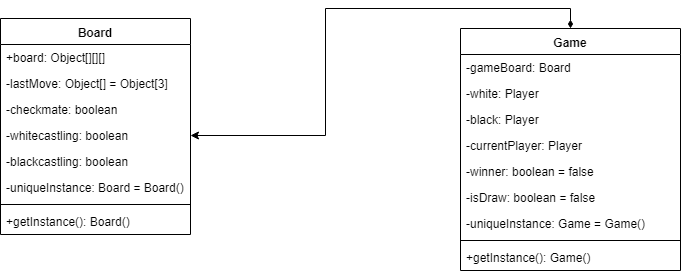

The diagram above was exported from draw.io. Its source (the exported page's mxGraphModel, read from the mxfile embedded in the PNG):
<mxGraphModel dx="458" dy="814" grid="1" gridSize="10" guides="1" tooltips="1" connect="1" arrows="1" fold="1" page="1" pageScale="1" pageWidth="827" pageHeight="1169" math="0" shadow="0">
  <root>
    <mxCell id="0" />
    <mxCell id="1" parent="0" />
    <mxCell id="R-n816khEFrcanPFLHmT-9" value="Game" style="swimlane;fontStyle=1;align=center;verticalAlign=top;childLayout=stackLayout;horizontal=1;startSize=26;horizontalStack=0;resizeParent=1;resizeParentMax=0;resizeLast=0;collapsible=1;marginBottom=0;" vertex="1" parent="1">
      <mxGeometry x="580" y="190" width="220" height="242" as="geometry" />
    </mxCell>
    <mxCell id="R-n816khEFrcanPFLHmT-10" value="-gameBoard: Board" style="text;strokeColor=none;fillColor=none;align=left;verticalAlign=top;spacingLeft=4;spacingRight=4;overflow=hidden;rotatable=0;points=[[0,0.5],[1,0.5]];portConstraint=eastwest;" vertex="1" parent="R-n816khEFrcanPFLHmT-9">
      <mxGeometry y="26" width="220" height="26" as="geometry" />
    </mxCell>
    <mxCell id="R-n816khEFrcanPFLHmT-27" value="-white: Player" style="text;strokeColor=none;fillColor=none;align=left;verticalAlign=top;spacingLeft=4;spacingRight=4;overflow=hidden;rotatable=0;points=[[0,0.5],[1,0.5]];portConstraint=eastwest;" vertex="1" parent="R-n816khEFrcanPFLHmT-9">
      <mxGeometry y="52" width="220" height="26" as="geometry" />
    </mxCell>
    <mxCell id="R-n816khEFrcanPFLHmT-28" value="-black: Player" style="text;strokeColor=none;fillColor=none;align=left;verticalAlign=top;spacingLeft=4;spacingRight=4;overflow=hidden;rotatable=0;points=[[0,0.5],[1,0.5]];portConstraint=eastwest;" vertex="1" parent="R-n816khEFrcanPFLHmT-9">
      <mxGeometry y="78" width="220" height="26" as="geometry" />
    </mxCell>
    <mxCell id="R-n816khEFrcanPFLHmT-30" value="-currentPlayer: Player" style="text;strokeColor=none;fillColor=none;align=left;verticalAlign=top;spacingLeft=4;spacingRight=4;overflow=hidden;rotatable=0;points=[[0,0.5],[1,0.5]];portConstraint=eastwest;" vertex="1" parent="R-n816khEFrcanPFLHmT-9">
      <mxGeometry y="104" width="220" height="26" as="geometry" />
    </mxCell>
    <mxCell id="R-n816khEFrcanPFLHmT-29" value="-winner: boolean = false" style="text;strokeColor=none;fillColor=none;align=left;verticalAlign=top;spacingLeft=4;spacingRight=4;overflow=hidden;rotatable=0;points=[[0,0.5],[1,0.5]];portConstraint=eastwest;" vertex="1" parent="R-n816khEFrcanPFLHmT-9">
      <mxGeometry y="130" width="220" height="26" as="geometry" />
    </mxCell>
    <mxCell id="R-n816khEFrcanPFLHmT-32" value="-isDraw: boolean = false" style="text;strokeColor=none;fillColor=none;align=left;verticalAlign=top;spacingLeft=4;spacingRight=4;overflow=hidden;rotatable=0;points=[[0,0.5],[1,0.5]];portConstraint=eastwest;" vertex="1" parent="R-n816khEFrcanPFLHmT-9">
      <mxGeometry y="156" width="220" height="26" as="geometry" />
    </mxCell>
    <mxCell id="R-n816khEFrcanPFLHmT-31" value="-uniqueInstance: Game = Game()" style="text;strokeColor=none;fillColor=none;align=left;verticalAlign=top;spacingLeft=4;spacingRight=4;overflow=hidden;rotatable=0;points=[[0,0.5],[1,0.5]];portConstraint=eastwest;" vertex="1" parent="R-n816khEFrcanPFLHmT-9">
      <mxGeometry y="182" width="220" height="26" as="geometry" />
    </mxCell>
    <mxCell id="R-n816khEFrcanPFLHmT-11" value="" style="line;strokeWidth=1;fillColor=none;align=left;verticalAlign=middle;spacingTop=-1;spacingLeft=3;spacingRight=3;rotatable=0;labelPosition=right;points=[];portConstraint=eastwest;" vertex="1" parent="R-n816khEFrcanPFLHmT-9">
      <mxGeometry y="208" width="220" height="8" as="geometry" />
    </mxCell>
    <mxCell id="R-n816khEFrcanPFLHmT-12" value="+getInstance(): Game()" style="text;strokeColor=none;fillColor=none;align=left;verticalAlign=top;spacingLeft=4;spacingRight=4;overflow=hidden;rotatable=0;points=[[0,0.5],[1,0.5]];portConstraint=eastwest;" vertex="1" parent="R-n816khEFrcanPFLHmT-9">
      <mxGeometry y="216" width="220" height="26" as="geometry" />
    </mxCell>
    <mxCell id="R-n816khEFrcanPFLHmT-15" value="Board" style="swimlane;fontStyle=1;align=center;verticalAlign=top;childLayout=stackLayout;horizontal=1;startSize=26;horizontalStack=0;resizeParent=1;resizeParentMax=0;resizeLast=0;collapsible=1;marginBottom=0;" vertex="1" parent="1">
      <mxGeometry x="120" y="180" width="190" height="216" as="geometry" />
    </mxCell>
    <mxCell id="R-n816khEFrcanPFLHmT-16" value="+board: Object[][][]" style="text;strokeColor=none;fillColor=none;align=left;verticalAlign=top;spacingLeft=4;spacingRight=4;overflow=hidden;rotatable=0;points=[[0,0.5],[1,0.5]];portConstraint=eastwest;" vertex="1" parent="R-n816khEFrcanPFLHmT-15">
      <mxGeometry y="26" width="190" height="26" as="geometry" />
    </mxCell>
    <mxCell id="R-n816khEFrcanPFLHmT-19" value="-lastMove: Object[] = Object[3]" style="text;strokeColor=none;fillColor=none;align=left;verticalAlign=top;spacingLeft=4;spacingRight=4;overflow=hidden;rotatable=0;points=[[0,0.5],[1,0.5]];portConstraint=eastwest;" vertex="1" parent="R-n816khEFrcanPFLHmT-15">
      <mxGeometry y="52" width="190" height="26" as="geometry" />
    </mxCell>
    <mxCell id="R-n816khEFrcanPFLHmT-21" value="-checkmate: boolean" style="text;strokeColor=none;fillColor=none;align=left;verticalAlign=top;spacingLeft=4;spacingRight=4;overflow=hidden;rotatable=0;points=[[0,0.5],[1,0.5]];portConstraint=eastwest;" vertex="1" parent="R-n816khEFrcanPFLHmT-15">
      <mxGeometry y="78" width="190" height="26" as="geometry" />
    </mxCell>
    <mxCell id="R-n816khEFrcanPFLHmT-22" value="-whitecastling: boolean" style="text;strokeColor=none;fillColor=none;align=left;verticalAlign=top;spacingLeft=4;spacingRight=4;overflow=hidden;rotatable=0;points=[[0,0.5],[1,0.5]];portConstraint=eastwest;" vertex="1" parent="R-n816khEFrcanPFLHmT-15">
      <mxGeometry y="104" width="190" height="26" as="geometry" />
    </mxCell>
    <mxCell id="R-n816khEFrcanPFLHmT-23" value="-blackcastling: boolean" style="text;strokeColor=none;fillColor=none;align=left;verticalAlign=top;spacingLeft=4;spacingRight=4;overflow=hidden;rotatable=0;points=[[0,0.5],[1,0.5]];portConstraint=eastwest;" vertex="1" parent="R-n816khEFrcanPFLHmT-15">
      <mxGeometry y="130" width="190" height="26" as="geometry" />
    </mxCell>
    <mxCell id="R-n816khEFrcanPFLHmT-24" value="-uniqueInstance: Board = Board()" style="text;strokeColor=none;fillColor=none;align=left;verticalAlign=top;spacingLeft=4;spacingRight=4;overflow=hidden;rotatable=0;points=[[0,0.5],[1,0.5]];portConstraint=eastwest;" vertex="1" parent="R-n816khEFrcanPFLHmT-15">
      <mxGeometry y="156" width="190" height="26" as="geometry" />
    </mxCell>
    <mxCell id="R-n816khEFrcanPFLHmT-17" value="" style="line;strokeWidth=1;fillColor=none;align=left;verticalAlign=middle;spacingTop=-1;spacingLeft=3;spacingRight=3;rotatable=0;labelPosition=right;points=[];portConstraint=eastwest;" vertex="1" parent="R-n816khEFrcanPFLHmT-15">
      <mxGeometry y="182" width="190" height="8" as="geometry" />
    </mxCell>
    <mxCell id="R-n816khEFrcanPFLHmT-18" value="+getInstance(): Board()" style="text;strokeColor=none;fillColor=none;align=left;verticalAlign=top;spacingLeft=4;spacingRight=4;overflow=hidden;rotatable=0;points=[[0,0.5],[1,0.5]];portConstraint=eastwest;" vertex="1" parent="R-n816khEFrcanPFLHmT-15">
      <mxGeometry y="190" width="190" height="26" as="geometry" />
    </mxCell>
    <mxCell id="R-n816khEFrcanPFLHmT-26" style="edgeStyle=orthogonalEdgeStyle;rounded=0;orthogonalLoop=1;jettySize=auto;html=1;entryX=0.5;entryY=0;entryDx=0;entryDy=0;startArrow=classic;startFill=1;endArrow=diamondThin;endFill=1;" edge="1" parent="1" source="R-n816khEFrcanPFLHmT-22" target="R-n816khEFrcanPFLHmT-9">
      <mxGeometry relative="1" as="geometry" />
    </mxCell>
  </root>
</mxGraphModel>